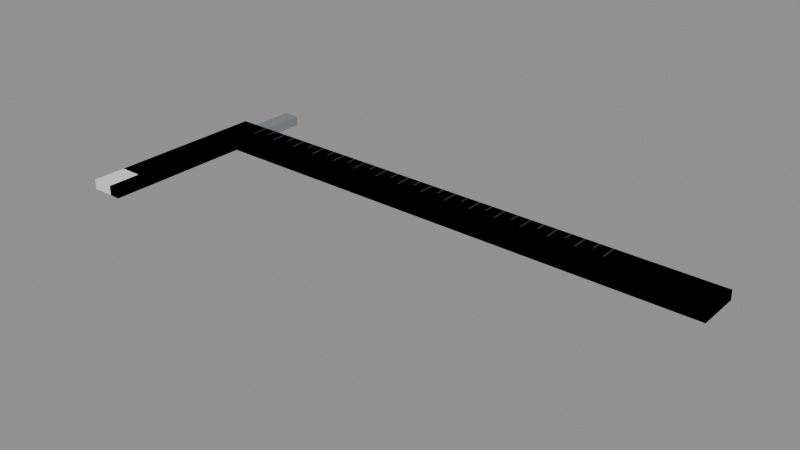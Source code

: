 # Source: Prop_Survey_Calipers.blend  (saved by Blender 4.3.34; exported with 4.5.12 LTS)
import bpy
from mathutils import Matrix  # noqa: F401  (used for matrix-valued properties, if any)

bpy.ops.wm.read_factory_settings(use_empty=True)
scene = bpy.context.scene
scene.name = 'Scene'

# ---- materials (node trees are filled in below, after node groups)
mat_prop_survey_calipers_m0 = bpy.data.materials.new('Prop_Survey_Calipers_M0')
mat_prop_survey_calipers_m0.diffuse_color = (0.4936, 0.5295, 0.5732, 1.0)
mat_prop_survey_calipers_m1 = bpy.data.materials.new('Prop_Survey_Calipers_M1')
mat_prop_survey_calipers_m1.diffuse_color = (0.009021, 0.01113, 0.01347, 1.0)

# ---- material node trees
mat_prop_survey_calipers_m0.use_nodes = True; mat_prop_survey_calipers_m0.node_tree.nodes.clear()
_N = mat_prop_survey_calipers_m0.node_tree.nodes; _L = mat_prop_survey_calipers_m0.node_tree.links
n0 = _N.new('ShaderNodeBsdfPrincipled'); n0.name = 'Principled BSDF'; n0.location = (10, 300)
n0.inputs[0].default_value = (0.4936, 0.5295, 0.5732, 1.0)
n0.inputs[1].default_value = 0.9
n0.inputs[2].default_value = 0.32
n1 = _N.new('ShaderNodeOutputMaterial'); n1.name = 'Material Output'; n1.location = (300, 300)
_L.new(n0.outputs[0], n1.inputs[0])
n1.is_active_output = True
mat_prop_survey_calipers_m1.use_nodes = True; mat_prop_survey_calipers_m1.node_tree.nodes.clear()
_N = mat_prop_survey_calipers_m1.node_tree.nodes; _L = mat_prop_survey_calipers_m1.node_tree.links
n0 = _N.new('ShaderNodeBsdfPrincipled'); n0.name = 'Principled BSDF'; n0.location = (10, 300)
n0.inputs[0].default_value = (0.009021, 0.01113, 0.01347, 1.0)
n0.inputs[2].default_value = 0.6
n1 = _N.new('ShaderNodeOutputMaterial'); n1.name = 'Material Output'; n1.location = (300, 300)
_L.new(n0.outputs[0], n1.inputs[0])
n1.is_active_output = True

# ---- meshes
me_prop_survey_calipers = bpy.data.meshes.new('Prop_Survey_Calipers')
me_prop_survey_calipers.from_pydata([(-0.1, -0.008, 0.0), (-0.1, -0.008, 0.0035), (-0.1, 0.008, 0.0), (-0.1, 0.008, 0.0035), (0.1, -0.008, 0.0), (0.1, -0.008, 0.0035), (0.1, 0.008, 0.0), (0.1, 0.008, 0.0035), (-0.1, -0.05, 0.0), (-0.1, -0.05, 0.0035), (-0.1, -0.008, 0.0), (-0.1, -0.008, 0.0035), (-0.088, -0.05, 0.0), (-0.088, -0.05, 0.0035), (-0.088, -0.008, 0.0), (-0.088, -0.008, 0.0035), (-0.092, -0.062, 0.0), (-0.092, -0.062, 0.0035), (-0.092, -0.05, 0.0), (-0.092, -0.05, 0.0035), (-0.088, -0.062, 0.0), (-0.088, -0.062, 0.0035), (-0.088, -0.05, 0.0), (-0.088, -0.05, 0.0035), (-0.094, 0.008, 0.0), (-0.094, 0.008, 0.0035), (-0.094, 0.024, 0.0), (-0.094, 0.024, 0.0035), (-0.088, 0.008, 0.0), (-0.088, 0.008, 0.0035), (-0.088, 0.024, 0.0), (-0.088, 0.024, 0.0035), (-0.0883, 0.0015, 0.0035), (-0.0883, 0.0015, 0.0038), (-0.0883, 0.0075, 0.0035), (-0.0883, 0.0075, 0.0038), (-0.0877, 0.0015, 0.0035), (-0.0877, 0.0015, 0.0038), (-0.0877, 0.0075, 0.0035), (-0.0877, 0.0075, 0.0038), (-0.0833, 0.004, 0.0035), (-0.0833, 0.004, 0.0038), (-0.0833, 0.0075, 0.0035), (-0.0833, 0.0075, 0.0038), (-0.0827, 0.004, 0.0035), (-0.0827, 0.004, 0.0038), (-0.0827, 0.0075, 0.0035), (-0.0827, 0.0075, 0.0038), (-0.0783, 0.0015, 0.0035), (-0.0783, 0.0015, 0.0038), (-0.0783, 0.0075, 0.0035), (-0.0783, 0.0075, 0.0038), (-0.0777, 0.0015, 0.0035), (-0.0777, 0.0015, 0.0038), (-0.0777, 0.0075, 0.0035), (-0.0777, 0.0075, 0.0038), (-0.0733, 0.004, 0.0035), (-0.0733, 0.004, 0.0038), (-0.0733, 0.0075, 0.0035), (-0.0733, 0.0075, 0.0038), (-0.0727, 0.004, 0.0035), (-0.0727, 0.004, 0.0038), (-0.0727, 0.0075, 0.0035), (-0.0727, 0.0075, 0.0038), (-0.0683, 0.0015, 0.0035), (-0.0683, 0.0015, 0.0038), (-0.0683, 0.0075, 0.0035), (-0.0683, 0.0075, 0.0038), (-0.0677, 0.0015, 0.0035), (-0.0677, 0.0015, 0.0038), (-0.0677, 0.0075, 0.0035), (-0.0677, 0.0075, 0.0038), (-0.0633, 0.004, 0.0035), (-0.0633, 0.004, 0.0038), (-0.0633, 0.0075, 0.0035), (-0.0633, 0.0075, 0.0038), (-0.0627, 0.004, 0.0035), (-0.0627, 0.004, 0.0038), (-0.0627, 0.0075, 0.0035), (-0.0627, 0.0075, 0.0038), (-0.0583, 0.0015, 0.0035), (-0.0583, 0.0015, 0.0038), (-0.0583, 0.0075, 0.0035), (-0.0583, 0.0075, 0.0038), (-0.0577, 0.0015, 0.0035), (-0.0577, 0.0015, 0.0038), (-0.0577, 0.0075, 0.0035), (-0.0577, 0.0075, 0.0038), (-0.0533, 0.004, 0.0035), (-0.0533, 0.004, 0.0038), (-0.0533, 0.0075, 0.0035), (-0.0533, 0.0075, 0.0038), (-0.0527, 0.004, 0.0035), (-0.0527, 0.004, 0.0038), (-0.0527, 0.0075, 0.0035), (-0.0527, 0.0075, 0.0038), (-0.0483, 0.0015, 0.0035), (-0.0483, 0.0015, 0.0038), (-0.0483, 0.0075, 0.0035), (-0.0483, 0.0075, 0.0038), (-0.0477, 0.0015, 0.0035), (-0.0477, 0.0015, 0.0038), (-0.0477, 0.0075, 0.0035), (-0.0477, 0.0075, 0.0038), (-0.0433, 0.004, 0.0035), (-0.0433, 0.004, 0.0038), (-0.0433, 0.0075, 0.0035), (-0.0433, 0.0075, 0.0038), (-0.0427, 0.004, 0.0035), (-0.0427, 0.004, 0.0038), (-0.0427, 0.0075, 0.0035), (-0.0427, 0.0075, 0.0038), (-0.0383, 0.0015, 0.0035), (-0.0383, 0.0015, 0.0038), (-0.0383, 0.0075, 0.0035), (-0.0383, 0.0075, 0.0038), (-0.0377, 0.0015, 0.0035), (-0.0377, 0.0015, 0.0038), (-0.0377, 0.0075, 0.0035), (-0.0377, 0.0075, 0.0038), (-0.0333, 0.004, 0.0035), (-0.0333, 0.004, 0.0038), (-0.0333, 0.0075, 0.0035), (-0.0333, 0.0075, 0.0038), (-0.0327, 0.004, 0.0035), (-0.0327, 0.004, 0.0038), (-0.0327, 0.0075, 0.0035), (-0.0327, 0.0075, 0.0038), (-0.0283, 0.0015, 0.0035), (-0.0283, 0.0015, 0.0038), (-0.0283, 0.0075, 0.0035), (-0.0283, 0.0075, 0.0038), (-0.0277, 0.0015, 0.0035), (-0.0277, 0.0015, 0.0038), (-0.0277, 0.0075, 0.0035), (-0.0277, 0.0075, 0.0038), (-0.0233, 0.004, 0.0035), (-0.0233, 0.004, 0.0038), (-0.0233, 0.0075, 0.0035), (-0.0233, 0.0075, 0.0038), (-0.0227, 0.004, 0.0035), (-0.0227, 0.004, 0.0038), (-0.0227, 0.0075, 0.0035), (-0.0227, 0.0075, 0.0038), (-0.0183, 0.0015, 0.0035), (-0.0183, 0.0015, 0.0038), (-0.0183, 0.0075, 0.0035), (-0.0183, 0.0075, 0.0038), (-0.0177, 0.0015, 0.0035), (-0.0177, 0.0015, 0.0038), (-0.0177, 0.0075, 0.0035), (-0.0177, 0.0075, 0.0038), (-0.0133, 0.004, 0.0035), (-0.0133, 0.004, 0.0038), (-0.0133, 0.0075, 0.0035), (-0.0133, 0.0075, 0.0038), (-0.0127, 0.004, 0.0035), (-0.0127, 0.004, 0.0038), (-0.0127, 0.0075, 0.0035), (-0.0127, 0.0075, 0.0038), (-0.0083, 0.0015, 0.0035), (-0.0083, 0.0015, 0.0038), (-0.0083, 0.0075, 0.0035), (-0.0083, 0.0075, 0.0038), (-0.0077, 0.0015, 0.0035), (-0.0077, 0.0015, 0.0038), (-0.0077, 0.0075, 0.0035), (-0.0077, 0.0075, 0.0038), (-0.0033, 0.004, 0.0035), (-0.0033, 0.004, 0.0038), (-0.0033, 0.0075, 0.0035), (-0.0033, 0.0075, 0.0038), (-0.0027, 0.004, 0.0035), (-0.0027, 0.004, 0.0038), (-0.0027, 0.0075, 0.0035), (-0.0027, 0.0075, 0.0038), (0.0017, 0.0015, 0.0035), (0.0017, 0.0015, 0.0038), (0.0017, 0.0075, 0.0035), (0.0017, 0.0075, 0.0038), (0.0023, 0.0015, 0.0035), (0.0023, 0.0015, 0.0038), (0.0023, 0.0075, 0.0035), (0.0023, 0.0075, 0.0038), (0.0067, 0.004, 0.0035), (0.0067, 0.004, 0.0038), (0.0067, 0.0075, 0.0035), (0.0067, 0.0075, 0.0038), (0.0073, 0.004, 0.0035), (0.0073, 0.004, 0.0038), (0.0073, 0.0075, 0.0035), (0.0073, 0.0075, 0.0038), (0.0117, 0.0015, 0.0035), (0.0117, 0.0015, 0.0038), (0.0117, 0.0075, 0.0035), (0.0117, 0.0075, 0.0038), (0.0123, 0.0015, 0.0035), (0.0123, 0.0015, 0.0038), (0.0123, 0.0075, 0.0035), (0.0123, 0.0075, 0.0038), (0.0167, 0.004, 0.0035), (0.0167, 0.004, 0.0038), (0.0167, 0.0075, 0.0035), (0.0167, 0.0075, 0.0038), (0.0173, 0.004, 0.0035), (0.0173, 0.004, 0.0038), (0.0173, 0.0075, 0.0035), (0.0173, 0.0075, 0.0038), (0.0217, 0.0015, 0.0035), (0.0217, 0.0015, 0.0038), (0.0217, 0.0075, 0.0035), (0.0217, 0.0075, 0.0038), (0.0223, 0.0015, 0.0035), (0.0223, 0.0015, 0.0038), (0.0223, 0.0075, 0.0035), (0.0223, 0.0075, 0.0038), (0.0267, 0.004, 0.0035), (0.0267, 0.004, 0.0038), (0.0267, 0.0075, 0.0035), (0.0267, 0.0075, 0.0038), (0.0273, 0.004, 0.0035), (0.0273, 0.004, 0.0038), (0.0273, 0.0075, 0.0035), (0.0273, 0.0075, 0.0038), (0.0317, 0.0015, 0.0035), (0.0317, 0.0015, 0.0038), (0.0317, 0.0075, 0.0035), (0.0317, 0.0075, 0.0038), (0.0323, 0.0015, 0.0035), (0.0323, 0.0015, 0.0038), (0.0323, 0.0075, 0.0035), (0.0323, 0.0075, 0.0038), (0.0367, 0.004, 0.0035), (0.0367, 0.004, 0.0038), (0.0367, 0.0075, 0.0035), (0.0367, 0.0075, 0.0038), (0.0373, 0.004, 0.0035), (0.0373, 0.004, 0.0038), (0.0373, 0.0075, 0.0035), (0.0373, 0.0075, 0.0038), (0.0417, 0.0015, 0.0035), (0.0417, 0.0015, 0.0038), (0.0417, 0.0075, 0.0035), (0.0417, 0.0075, 0.0038), (0.0423, 0.0015, 0.0035), (0.0423, 0.0015, 0.0038), (0.0423, 0.0075, 0.0035), (0.0423, 0.0075, 0.0038), (0.0467, 0.004, 0.0035), (0.0467, 0.004, 0.0038), (0.0467, 0.0075, 0.0035), (0.0467, 0.0075, 0.0038), (0.0473, 0.004, 0.0035), (0.0473, 0.004, 0.0038), (0.0473, 0.0075, 0.0035), (0.0473, 0.0075, 0.0038), (0.0517, 0.0015, 0.0035), (0.0517, 0.0015, 0.0038), (0.0517, 0.0075, 0.0035), (0.0517, 0.0075, 0.0038), (0.0523, 0.0015, 0.0035), (0.0523, 0.0015, 0.0038), (0.0523, 0.0075, 0.0035), (0.0523, 0.0075, 0.0038), (0.0567, 0.004, 0.0035), (0.0567, 0.004, 0.0038), (0.0567, 0.0075, 0.0035), (0.0567, 0.0075, 0.0038), (0.0573, 0.004, 0.0035), (0.0573, 0.004, 0.0038), (0.0573, 0.0075, 0.0035), (0.0573, 0.0075, 0.0038), (0.0617, 0.0015, 0.0035), (0.0617, 0.0015, 0.0038), (0.0617, 0.0075, 0.0035), (0.0617, 0.0075, 0.0038), (0.0623, 0.0015, 0.0035), (0.0623, 0.0015, 0.0038), (0.0623, 0.0075, 0.0035), (0.0623, 0.0075, 0.0038)], [], [(0, 1, 3, 2), (2, 3, 7, 6), (6, 7, 5, 4), (4, 5, 1, 0), (2, 6, 4, 0), (7, 3, 1, 5), (8, 9, 11, 10), (10, 11, 15, 14), (14, 15, 13, 12), (12, 13, 9, 8), (10, 14, 12, 8), (15, 11, 9, 13), (16, 17, 19, 18), (18, 19, 23, 22), (22, 23, 21, 20), (20, 21, 17, 16), (18, 22, 20, 16), (23, 19, 17, 21), (24, 25, 27, 26), (26, 27, 31, 30), (30, 31, 29, 28), (28, 29, 25, 24), (26, 30, 28, 24), (31, 27, 25, 29), (32, 33, 35, 34), (34, 35, 39, 38), (38, 39, 37, 36), (36, 37, 33, 32), (34, 38, 36, 32), (39, 35, 33, 37), (40, 41, 43, 42), (42, 43, 47, 46), (46, 47, 45, 44), (44, 45, 41, 40), (42, 46, 44, 40), (47, 43, 41, 45), (48, 49, 51, 50), (50, 51, 55, 54), (54, 55, 53, 52), (52, 53, 49, 48), (50, 54, 52, 48), (55, 51, 49, 53), (56, 57, 59, 58), (58, 59, 63, 62), (62, 63, 61, 60), (60, 61, 57, 56), (58, 62, 60, 56), (63, 59, 57, 61), (64, 65, 67, 66), (66, 67, 71, 70), (70, 71, 69, 68), (68, 69, 65, 64), (66, 70, 68, 64), (71, 67, 65, 69), (72, 73, 75, 74), (74, 75, 79, 78), (78, 79, 77, 76), (76, 77, 73, 72), (74, 78, 76, 72), (79, 75, 73, 77), (80, 81, 83, 82), (82, 83, 87, 86), (86, 87, 85, 84), (84, 85, 81, 80), (82, 86, 84, 80), (87, 83, 81, 85), (88, 89, 91, 90), (90, 91, 95, 94), (94, 95, 93, 92), (92, 93, 89, 88), (90, 94, 92, 88), (95, 91, 89, 93), (96, 97, 99, 98), (98, 99, 103, 102), (102, 103, 101, 100), (100, 101, 97, 96), (98, 102, 100, 96), (103, 99, 97, 101), (104, 105, 107, 106), (106, 107, 111, 110), (110, 111, 109, 108), (108, 109, 105, 104), (106, 110, 108, 104), (111, 107, 105, 109), (112, 113, 115, 114), (114, 115, 119, 118), (118, 119, 117, 116), (116, 117, 113, 112), (114, 118, 116, 112), (119, 115, 113, 117), (120, 121, 123, 122), (122, 123, 127, 126), (126, 127, 125, 124), (124, 125, 121, 120), (122, 126, 124, 120), (127, 123, 121, 125), (128, 129, 131, 130), (130, 131, 135, 134), (134, 135, 133, 132), (132, 133, 129, 128), (130, 134, 132, 128), (135, 131, 129, 133), (136, 137, 139, 138), (138, 139, 143, 142), (142, 143, 141, 140), (140, 141, 137, 136), (138, 142, 140, 136), (143, 139, 137, 141), (144, 145, 147, 146), (146, 147, 151, 150), (150, 151, 149, 148), (148, 149, 145, 144), (146, 150, 148, 144), (151, 147, 145, 149), (152, 153, 155, 154), (154, 155, 159, 158), (158, 159, 157, 156), (156, 157, 153, 152), (154, 158, 156, 152), (159, 155, 153, 157), (160, 161, 163, 162), (162, 163, 167, 166), (166, 167, 165, 164), (164, 165, 161, 160), (162, 166, 164, 160), (167, 163, 161, 165), (168, 169, 171, 170), (170, 171, 175, 174), (174, 175, 173, 172), (172, 173, 169, 168), (170, 174, 172, 168), (175, 171, 169, 173), (176, 177, 179, 178), (178, 179, 183, 182), (182, 183, 181, 180), (180, 181, 177, 176), (178, 182, 180, 176), (183, 179, 177, 181), (184, 185, 187, 186), (186, 187, 191, 190), (190, 191, 189, 188), (188, 189, 185, 184), (186, 190, 188, 184), (191, 187, 185, 189), (192, 193, 195, 194), (194, 195, 199, 198), (198, 199, 197, 196), (196, 197, 193, 192), (194, 198, 196, 192), (199, 195, 193, 197), (200, 201, 203, 202), (202, 203, 207, 206), (206, 207, 205, 204), (204, 205, 201, 200), (202, 206, 204, 200), (207, 203, 201, 205), (208, 209, 211, 210), (210, 211, 215, 214), (214, 215, 213, 212), (212, 213, 209, 208), (210, 214, 212, 208), (215, 211, 209, 213), (216, 217, 219, 218), (218, 219, 223, 222), (222, 223, 221, 220), (220, 221, 217, 216), (218, 222, 220, 216), (223, 219, 217, 221), (224, 225, 227, 226), (226, 227, 231, 230), (230, 231, 229, 228), (228, 229, 225, 224), (226, 230, 228, 224), (231, 227, 225, 229), (232, 233, 235, 234), (234, 235, 239, 238), (238, 239, 237, 236), (236, 237, 233, 232), (234, 238, 236, 232), (239, 235, 233, 237), (240, 241, 243, 242), (242, 243, 247, 246), (246, 247, 245, 244), (244, 245, 241, 240), (242, 246, 244, 240), (247, 243, 241, 245), (248, 249, 251, 250), (250, 251, 255, 254), (254, 255, 253, 252), (252, 253, 249, 248), (250, 254, 252, 248), (255, 251, 249, 253), (256, 257, 259, 258), (258, 259, 263, 262), (262, 263, 261, 260), (260, 261, 257, 256), (258, 262, 260, 256), (263, 259, 257, 261), (264, 265, 267, 266), (266, 267, 271, 270), (270, 271, 269, 268), (268, 269, 265, 264), (266, 270, 268, 264), (271, 267, 265, 269), (272, 273, 275, 274), (274, 275, 279, 278), (278, 279, 277, 276), (276, 277, 273, 272), (274, 278, 276, 272), (279, 275, 273, 277)])
me_prop_survey_calipers.polygons.foreach_set('material_index', [0, 0, 0, 0, 0, 0, 0, 0, 0, 0, 0, 0, 0, 0, 0, 0, 0, 0, 0, 0, 0, 0, 0, 0, 1, 1, 1, 1, 1, 1, 1, 1, 1, 1, 1, 1, 1, 1, 1, 1, 1, 1, 1, 1, 1, 1, 1, 1, 1, 1, 1, 1, 1, 1, 1, 1, 1, 1, 1, 1, 1, 1, 1, 1, 1, 1, 1, 1, 1, 1, 1, 1, 1, 1, 1, 1, 1, 1, 1, 1, 1, 1, 1, 1, 1, 1, 1, 1, 1, 1, 1, 1, 1, 1, 1, 1, 1, 1, 1, 1, 1, 1, 1, 1, 1, 1, 1, 1, 1, 1, 1, 1, 1, 1, 1, 1, 1, 1, 1, 1, 1, 1, 1, 1, 1, 1, 1, 1, 1, 1, 1, 1, 1, 1, 1, 1, 1, 1, 1, 1, 1, 1, 1, 1, 1, 1, 1, 1, 1, 1, 1, 1, 1, 1, 1, 1, 1, 1, 1, 1, 1, 1, 1, 1, 1, 1, 1, 1, 1, 1, 1, 1, 1, 1, 1, 1, 1, 1, 1, 1, 1, 1, 1, 1, 1, 1, 1, 1, 1, 1, 1, 1, 1, 1, 1, 1, 1, 1, 1, 1, 1, 1, 1, 1, 1, 1, 1, 1, 1, 1])
me_prop_survey_calipers.materials.append(mat_prop_survey_calipers_m0)
me_prop_survey_calipers.materials.append(mat_prop_survey_calipers_m1)
me_prop_survey_calipers.update()
me_ucx_prop_survey_calipers_00 = bpy.data.meshes.new('UCX_Prop_Survey_Calipers_00')
me_ucx_prop_survey_calipers_00.from_pydata([(-0.1, -0.008, 0.0), (-0.1, -0.008, 0.0035), (-0.1, 0.008, 0.0), (-0.1, 0.008, 0.0035), (0.1, -0.008, 0.0), (0.1, -0.008, 0.0035), (0.1, 0.008, 0.0), (0.1, 0.008, 0.0035)], [], [(0, 1, 3, 2), (2, 3, 7, 6), (6, 7, 5, 4), (4, 5, 1, 0), (2, 6, 4, 0), (7, 3, 1, 5)])
me_ucx_prop_survey_calipers_00.update()
me_ucx_prop_survey_calipers_01 = bpy.data.meshes.new('UCX_Prop_Survey_Calipers_01')
me_ucx_prop_survey_calipers_01.from_pydata([(-0.1, -0.062, 0.0), (-0.1, -0.062, 0.0035), (-0.1, -0.008, 0.0), (-0.1, -0.008, 0.0035), (-0.088, -0.062, 0.0), (-0.088, -0.062, 0.0035), (-0.088, -0.008, 0.0), (-0.088, -0.008, 0.0035)], [], [(0, 1, 3, 2), (2, 3, 7, 6), (6, 7, 5, 4), (4, 5, 1, 0), (2, 6, 4, 0), (7, 3, 1, 5)])
me_ucx_prop_survey_calipers_01.update()

# ---- objects
ob_prop_survey_calipers = bpy.data.objects.new('Prop_Survey_Calipers', me_prop_survey_calipers)
ob_socket_grip = bpy.data.objects.new('SOCKET_Grip', None)
ob_socket_slide = bpy.data.objects.new('SOCKET_Slide', None)
ob_socket_jawtip = bpy.data.objects.new('SOCKET_JawTip', None)
ob_ucx_prop_survey_calipers_00 = bpy.data.objects.new('UCX_Prop_Survey_Calipers_00', me_ucx_prop_survey_calipers_00)
ob_ucx_prop_survey_calipers_01 = bpy.data.objects.new('UCX_Prop_Survey_Calipers_01', me_ucx_prop_survey_calipers_01)

# ---- transforms, parenting, visibility, modifiers, constraints
ob_prop_survey_calipers.location = (0.0, 0.0, 0.0)
ob_socket_grip.parent = ob_prop_survey_calipers
ob_socket_grip.location = (0.05, 0.0, 0.00175)
ob_socket_grip.rotation_mode = 'QUATERNION'
ob_socket_grip.rotation_quaternion = (0.0, 0.0, -0.7071, 0.7071)
ob_socket_grip.empty_display_type = 'ARROWS'
ob_socket_grip.empty_display_size = 0.03
ob_socket_slide.parent = ob_prop_survey_calipers
ob_socket_slide.location = (-0.088, 0.0, 0.0)
ob_socket_slide.rotation_mode = 'QUATERNION'
ob_socket_slide.rotation_quaternion = (0.0, 0.0, -0.7071, 0.7071)
ob_socket_slide.empty_display_type = 'ARROWS'
ob_socket_slide.empty_display_size = 0.03
ob_socket_jawtip.parent = ob_prop_survey_calipers
ob_socket_jawtip.location = (-0.088, -0.056, 0.00175)
ob_socket_jawtip.rotation_mode = 'QUATERNION'
ob_socket_jawtip.rotation_quaternion = (0.0, 0.0, -0.7071, 0.7071)
ob_socket_jawtip.empty_display_type = 'ARROWS'
ob_socket_jawtip.empty_display_size = 0.03
ob_ucx_prop_survey_calipers_00.parent = ob_prop_survey_calipers
ob_ucx_prop_survey_calipers_00.location = (0.0, 0.0, 0.0)
ob_ucx_prop_survey_calipers_00.display_type = 'WIRE'
ob_ucx_prop_survey_calipers_01.parent = ob_prop_survey_calipers
ob_ucx_prop_survey_calipers_01.location = (0.0, 0.0, 0.0)
ob_ucx_prop_survey_calipers_01.display_type = 'WIRE'

# ---- collection membership
scene.collection.objects.link(ob_prop_survey_calipers)
scene.collection.objects.link(ob_socket_grip)
scene.collection.objects.link(ob_socket_slide)
scene.collection.objects.link(ob_socket_jawtip)
scene.collection.objects.link(ob_ucx_prop_survey_calipers_00)
scene.collection.objects.link(ob_ucx_prop_survey_calipers_01)

# ---- scene / render settings (as saved in the file)
scene.frame_start = 1; scene.frame_end = 250; scene.frame_set(1)
scene.render.engine = 'BLENDER_EEVEE_NEXT'
bpy.context.view_layer.update()

# ---- added for rendering (the .blend has no active camera and no usable light): camera, sun + grey world if the file has none
cam_auto = bpy.data.cameras.new('AutoCamera')
cam_auto.lens = 50.0
cam_auto.sensor_width = 36.0
cam_auto.clip_end = 1000.0
ob_auto_camera = bpy.data.objects.new('AutoCamera', cam_auto)
scene.collection.objects.link(ob_auto_camera)
ob_auto_camera.location = (0.201458, -0.260749, 0.163066)
ob_auto_camera.rotation_euler = (1.09748, -7.21219e-08, 0.694738)
scene.camera = ob_auto_camera
light_auto_sun = bpy.data.lights.new('AutoSun', 'SUN')
light_auto_sun.energy = 3.0
light_auto_sun.angle = 0.0523599
ob_auto_sun = bpy.data.objects.new('AutoSun', light_auto_sun)
scene.collection.objects.link(ob_auto_sun)
ob_auto_sun.rotation_euler = (0.872665, 0.174533, 0.523599)
if scene.world is None:
    world_auto = bpy.data.worlds.new('AutoWorld')
    world_auto.color = (0.3, 0.3, 0.3)
    scene.world = world_auto
bpy.context.view_layer.update()
